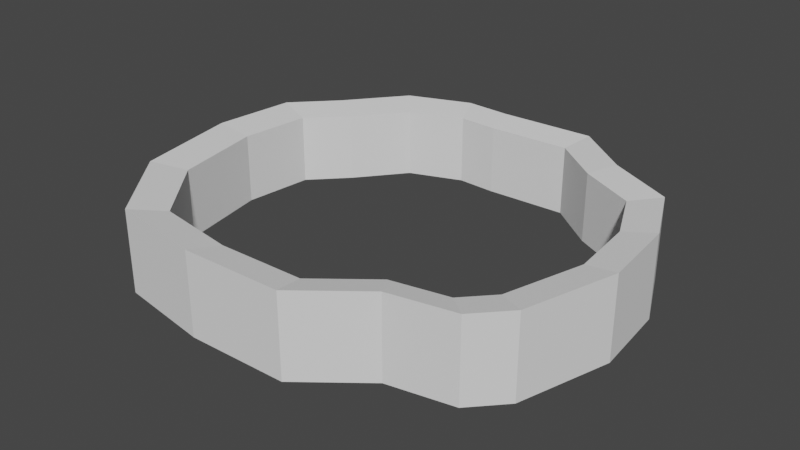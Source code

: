# Source: islandBoundary.blend  (saved by Blender 2.80.75; exported with 4.5.12 LTS)
import bpy
from mathutils import Matrix  # noqa: F401  (used for matrix-valued properties, if any)

bpy.ops.wm.read_factory_settings(use_empty=True)
scene = bpy.context.scene
scene.name = 'Scene'

# ---- collections
col_collection = bpy.data.collections.new('Collection'); scene.collection.children.link(col_collection)

# ---- world
world_world = bpy.data.worlds.new('World'); scene.world = world_world
world_world.use_nodes = True; world_world.node_tree.nodes.clear()
_N = world_world.node_tree.nodes; _L = world_world.node_tree.links
n0 = _N.new('ShaderNodeOutputWorld'); n0.name = 'World Output'; n0.location = (300, 300)
n1 = _N.new('ShaderNodeBackground'); n1.name = 'Background'; n1.location = (10, 300)
n1.inputs[0].default_value = (0.05088, 0.05088, 0.05088, 1.0)
_L.new(n1.outputs[0], n0.inputs[0])
n0.is_active_output = True
world_world.color = (0.05088, 0.05088, 0.05088)
world_world.use_sun_shadow = False
world_world.sun_shadow_jitter_overblur = 0.0

# ---- meshes
me_cube_001 = bpy.data.meshes.new('Cube.001')
me_cube_001.from_pydata([(-9.02, 24.34, -1.545), (23.25, -12.04, -1.545), (26.37, -1.196, -1.545), (25.47, 8.001, -1.545), (22.1, 15.47, -1.545), (14.3, 19.42, -1.545), (7.732, 24.51, -1.545), (-3.601, 24.1, -1.545), (19.8, -15.73, -1.545), (12.25, -17.21, -1.545), (5.104, -22.88, -1.545), (-17.81, -21.32, -1.545), (-25.2, -12.2, -1.545), (-27.58, 0.2822, -1.545), (-26.51, 9.972, -1.545), (-21.75, 14.9, -1.545), (-16.41, 21.55, -1.545), (-6.68, -23.08, -1.545), (-9.02, 24.34, 8.063), (23.25, -12.04, 8.063), (26.37, -1.196, 8.063), (25.47, 8.001, 8.063), (22.1, 15.47, 8.063), (14.3, 19.42, 8.063), (7.732, 24.51, 8.063), (-3.601, 24.1, 8.063), (19.8, -15.73, 8.063), (12.25, -17.21, 8.063), (5.104, -22.88, 8.063), (-17.81, -21.32, 8.063), (-25.2, -12.2, 8.063), (-27.58, 0.2822, 8.063), (-26.51, 9.972, 8.063), (-21.75, 14.9, 8.063), (-16.41, 21.55, 8.063), (-6.68, -23.08, 8.063), (-31.06, 11.33, -2.367), (-25.49, 17.1, -2.367), (-32.31, -0.02021, -2.367), (-29.53, -14.64, -2.367), (-20.87, -25.31, -2.367), (-7.84, -27.38, -2.367), (14.33, -20.5, -2.367), (5.96, -27.14, -2.367), (23.17, -18.77, -2.367), (27.21, -14.45, -2.367), (30.87, -1.751, -2.367), (29.81, 9.019, -2.367), (25.87, 17.77, -2.367), (16.73, 22.39, -2.367), (9.037, 28.35, -2.367), (-4.234, 27.87, -2.367), (-10.58, 28.16, -2.367), (-19.24, 24.89, -2.367), (-31.06, 11.33, 8.884), (-25.49, 17.1, 8.884), (-32.31, -0.02021, 8.884), (-29.53, -14.64, 8.884), (-20.87, -25.31, 8.884), (-7.84, -27.38, 8.884), (14.33, -20.5, 8.884), (5.96, -27.14, 8.884), (23.17, -18.77, 8.884), (27.21, -14.45, 8.884), (30.87, -1.751, 8.884), (29.81, 9.019, 8.884), (25.87, 17.77, 8.884), (16.73, 22.39, 8.884), (9.037, 28.35, 8.884), (-4.234, 27.87, 8.884), (-10.58, 28.16, 8.884), (-19.24, 24.89, 8.884)], [], [(12, 13, 31, 30), (3, 2, 20, 21), (0, 18, 34, 16), (13, 14, 32, 31), (2, 1, 19, 20), (15, 16, 34, 33), (14, 15, 33, 32), (1, 8, 26, 19), (0, 7, 25, 18), (10, 17, 35, 28), (4, 3, 21, 22), (11, 12, 30, 29), (5, 4, 22, 23), (17, 11, 29, 35), (6, 5, 23, 24), (9, 10, 28, 27), (7, 6, 24, 25), (8, 9, 27, 26), (39, 57, 56, 38), (47, 65, 64, 46), (52, 53, 71, 70), (38, 56, 54, 36), (46, 64, 63, 45), (37, 55, 71, 53), (36, 54, 55, 37), (45, 63, 62, 44), (52, 70, 69, 51), (43, 61, 59, 41), (48, 66, 65, 47), (40, 58, 57, 39), (49, 67, 66, 48), (41, 59, 58, 40), (50, 68, 67, 49), (42, 60, 61, 43), (51, 69, 68, 50), (44, 62, 60, 42), (33, 55, 54, 32), (9, 42, 43, 10), (25, 69, 70, 18), (32, 54, 56, 31), (8, 44, 42, 9), (34, 71, 55, 33), (31, 56, 57, 30), (1, 45, 44, 8), (34, 18, 70, 71), (30, 57, 58, 29), (2, 46, 45, 1), (35, 59, 61, 28), (29, 58, 59, 35), (3, 47, 46, 2), (28, 61, 60, 27), (4, 48, 47, 3), (27, 60, 62, 26), (5, 49, 48, 4), (26, 62, 63, 19), (6, 50, 49, 5), (19, 63, 64, 20), (7, 51, 50, 6), (14, 36, 37, 15), (20, 64, 65, 21), (0, 52, 51, 7), (13, 38, 36, 14), (21, 65, 66, 22), (15, 37, 53, 16), (12, 39, 38, 13), (22, 66, 67, 23), (0, 16, 53, 52), (11, 40, 39, 12), (23, 67, 68, 24), (10, 43, 41, 17), (17, 41, 40, 11), (24, 68, 69, 25)])
_uv = me_cube_001.uv_layers.new(name='UVMap')
_uv.uv.foreach_set('vector', [0.0, 0.0, 0.0, 0.0, 0.0, 0.0, 0.0, 0.0, 0.0, 0.0, 0.0, 0.0, 0.0, 0.0, 0.0, 0.0, 0.0, 0.0, 0.0, 0.0, 0.0, 0.0, 0.0, 0.0, 0.0, 0.0, 0.0, 0.0, 0.0, 0.0, 0.0, 0.0, 0.0, 0.0, 0.0, 0.0, 0.0, 0.0, 0.0, 0.0, 0.0, 0.0, 0.0, 0.0, 0.0, 0.0, 0.0, 0.0, 0.0, 0.0, 0.0, 0.0, 0.0, 0.0, 0.0, 0.0, 0.0, 0.0, 0.0, 0.0, 0.0, 0.0, 0.0, 0.0, 0.0, 0.0, 0.0, 0.0, 0.0, 0.0, 0.0, 0.0, 0.0, 0.0, 0.0, 0.0, 0.0, 0.0, 0.0, 0.0, 0.0, 0.0, 0.0, 0.0, 0.0, 0.0, 0.0, 0.0, 0.0, 0.0, 0.0, 0.0, 0.0, 0.0, 0.0, 0.0, 0.0, 0.0, 0.0, 0.0, 0.0, 0.0, 0.0, 0.0, 0.0, 0.0, 0.0, 0.0, 0.0, 0.0, 0.0, 0.0, 0.0, 0.0, 0.0, 0.0, 0.0, 0.0, 0.0, 0.0, 0.0, 0.0, 0.0, 0.0, 0.0, 0.0, 0.0, 0.0, 0.0, 0.0, 0.0, 0.0, 0.0, 0.0, 0.0, 0.0, 0.0, 0.0, 0.0, 0.0, 0.0, 0.0, 0.0, 0.0, 0.0, 0.0, 0.0, 0.0, 0.0, 0.0, 0.0, 0.0, 0.0, 0.0, 0.0, 0.0, 0.0, 0.0, 0.0, 0.0, 0.0, 0.0, 0.0, 0.0, 0.0, 0.0, 0.0, 0.0, 0.0, 0.0, 0.0, 0.0, 0.0, 0.0, 0.0, 0.0, 0.0, 0.0, 0.0, 0.0, 0.0, 0.0, 0.0, 0.0, 0.0, 0.0, 0.0, 0.0, 0.0, 0.0, 0.0, 0.0, 0.0, 0.0, 0.0, 0.0, 0.0, 0.0, 0.0, 0.0, 0.0, 0.0, 0.0, 0.0, 0.0, 0.0, 0.0, 0.0, 0.0, 0.0, 0.0, 0.0, 0.0, 0.0, 0.0, 0.0, 0.0, 0.0, 0.0, 0.0, 0.0, 0.0, 0.0, 0.0, 0.0, 0.0, 0.0, 0.0, 0.0, 0.0, 0.0, 0.0, 0.0, 0.0, 0.0, 0.0, 0.0, 0.0, 0.0, 0.0, 0.0, 0.0, 0.0, 0.0, 0.0, 0.0, 0.0, 0.0, 0.0, 0.0, 0.0, 0.0, 0.0, 0.0, 0.0, 0.0, 0.0, 0.0, 0.0, 0.0, 0.0, 0.0, 0.0, 0.0, 0.0, 0.0, 0.0, 0.0, 0.0, 0.0, 0.0, 0.0, 0.0, 0.0, 0.0, 0.0, 0.0, 0.0, 0.0, 0.0, 0.0, 0.0, 0.0, 0.0, 0.0, 0.0, 0.0, 0.0, 0.0, 0.0, 0.0, 0.0, 0.0, 0.0, 0.0, 0.0, 0.0, 0.0, 0.0, 0.0, 0.0, 0.0, 0.0, 0.0, 0.0, 0.0, 0.0, 0.0, 0.0, 0.0, 0.0, 0.0, 0.0, 0.0, 0.0, 0.0, 0.0, 0.0, 0.0, 0.0, 0.0, 0.0, 0.0, 0.0, 0.0, 0.0, 0.0, 0.0, 0.0, 0.0, 0.0, 0.0, 0.0, 0.0, 0.0, 0.0, 0.0, 0.0, 0.0, 0.0, 0.0, 0.0, 0.0, 0.0, 0.0, 0.0, 0.0, 0.0, 0.0, 0.0, 0.0, 0.0, 0.0, 0.0, 0.0, 0.0, 0.0, 0.0, 0.0, 0.0, 0.0, 0.0, 0.0, 0.0, 0.0, 0.0, 0.0, 0.0, 0.0, 0.0, 0.0, 0.0, 0.0, 0.0, 0.0, 0.0, 0.0, 0.0, 0.0, 0.0, 0.0, 0.0, 0.0, 0.0, 0.0, 0.0, 0.0, 0.0, 0.0, 0.0, 0.0, 0.0, 0.0, 0.0, 0.0, 0.0, 0.0, 0.0, 0.0, 0.0, 0.0, 0.0, 0.0, 0.0, 0.0, 0.0, 0.0, 0.0, 0.0, 0.0, 0.0, 0.0, 0.0, 0.0, 0.0, 0.0, 0.0, 0.0, 0.0, 0.0, 0.0, 0.0, 0.0, 0.0, 0.0, 0.0, 0.0, 0.0, 0.0, 0.0, 0.0, 0.0, 0.0, 0.0, 0.0, 0.0, 0.0, 0.0, 0.0, 0.0, 0.0, 0.0, 0.0, 0.0, 0.0, 0.0, 0.0, 0.0, 0.0, 0.0, 0.0, 0.0, 0.0, 0.0, 0.0, 0.0, 0.0, 0.0, 0.0, 0.0, 0.0, 0.0, 0.0, 0.0, 0.0, 0.0, 0.0, 0.0, 0.0, 0.0, 0.0, 0.0, 0.0, 0.0, 0.0, 0.0, 0.0, 0.0, 0.0, 0.0, 0.0, 0.0, 0.0, 0.0, 0.0, 0.0, 0.0, 0.0, 0.0, 0.0, 0.0, 0.0, 0.0, 0.0, 0.0, 0.0, 0.0, 0.0, 0.0, 0.0, 0.0, 0.0, 0.0, 0.0, 0.0, 0.0, 0.0, 0.0, 0.0, 0.0, 0.0, 0.0, 0.0, 0.0, 0.0, 0.0, 0.0, 0.0, 0.0, 0.0, 0.0, 0.0, 0.0, 0.0, 0.0, 0.0, 0.0, 0.0, 0.0, 0.0, 0.0, 0.0, 0.0, 0.0, 0.0, 0.0, 0.0, 0.0, 0.0, 0.0, 0.0, 0.0, 0.0, 0.0, 0.0, 0.0, 0.0, 0.0, 0.0, 0.0, 0.0, 0.0, 0.0, 0.0, 0.0, 0.0, 0.0, 0.0, 0.0, 0.0, 0.0, 0.0, 0.0, 0.0, 0.0, 0.0, 0.0, 0.0, 0.0, 0.0, 0.0, 0.0, 0.0, 0.0, 0.0, 0.0])
me_cube_001.use_remesh_preserve_volume = False
me_cube_001.use_remesh_preserve_attributes = False
me_cube_001.use_mirror_vertex_groups = False
me_cube_001.update()

# ---- objects
ob_cube = bpy.data.objects.new('Cube', me_cube_001)

# ---- transforms, parenting, visibility, modifiers, constraints
ob_cube.location = (0.0, 0.0, 0.0)
ob_cube.lineart.crease_threshold = 0.0

# ---- collection membership
col_collection.objects.link(ob_cube)

# ---- scene / render settings (as saved in the file)
scene.frame_start = 1; scene.frame_end = 250; scene.frame_set(1)
scene.render.engine = 'BLENDER_EEVEE_NEXT'
scene.cycles.use_denoising = False
scene.cycles.samples = 128
scene.cycles.sampling_pattern = 'TABULATED_SOBOL'
scene.cycles.use_adaptive_sampling = False
scene.cycles.use_light_tree = False
scene.view_settings.view_transform = 'Filmic'
bpy.context.view_layer.update()

# ---- added for rendering (the .blend has no active camera and no usable light): camera, sun
cam_auto = bpy.data.cameras.new('AutoCamera')
cam_auto.lens = 50.0
cam_auto.sensor_width = 36.0
cam_auto.clip_end = 1380.12
ob_auto_camera = bpy.data.objects.new('AutoCamera', cam_auto)
scene.collection.objects.link(ob_auto_camera)
ob_auto_camera.location = (77.9157, -93.8827, 66.1701)
ob_auto_camera.rotation_euler = (1.09748, -7.21219e-08, 0.694738)
scene.camera = ob_auto_camera
light_auto_sun = bpy.data.lights.new('AutoSun', 'SUN')
light_auto_sun.energy = 3.0
light_auto_sun.angle = 0.0523599
ob_auto_sun = bpy.data.objects.new('AutoSun', light_auto_sun)
scene.collection.objects.link(ob_auto_sun)
ob_auto_sun.rotation_euler = (0.872665, 0.174533, 0.523599)
bpy.context.view_layer.update()
